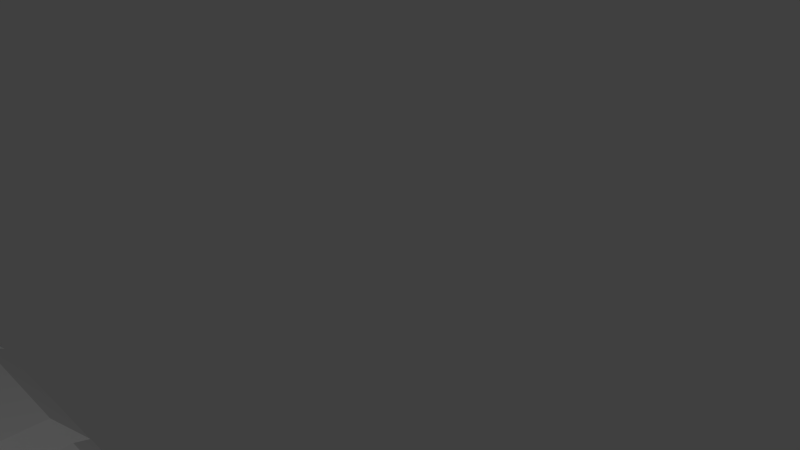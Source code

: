 # Source: Cubes7.blend  (saved by Blender 2.76.0; exported with 4.5.12 LTS)
import bpy
from mathutils import Matrix  # noqa: F401  (used for matrix-valued properties, if any)

bpy.ops.wm.read_factory_settings(use_empty=True)
scene = bpy.context.scene
scene.name = 'Scene'

# ---- collections
col_collection_1 = bpy.data.collections.new('Collection 1'); scene.collection.children.link(col_collection_1)

# ---- world
world_world = bpy.data.worlds.new('World'); scene.world = world_world
world_world.color = (0.05088, 0.05088, 0.05088)
world_world.use_sun_shadow = False
world_world.sun_shadow_jitter_overblur = 0.0
world_world.cycles.sampling_method = 'MANUAL'
world_world.cycles.sample_map_resolution = 256

# ---- cameras
cam_camera = bpy.data.cameras.new('Camera')
cam_camera.clip_end = 100.0
cam_camera.lens = 35.0
cam_camera.sensor_width = 32.0
cam_camera.sensor_height = 18.0
cam_camera.ortho_scale = 7.314
cam_camera.dof.focus_distance = 0.0

# ---- lights
light_lamp = bpy.data.lights.new('Lamp', 'POINT')
light_lamp.transmission_factor = 0.0
light_lamp.cutoff_distance = 30.0
light_lamp.energy = 100.0
light_lamp.shadow_buffer_clip_start = 1.001
light_lamp.shadow_soft_size = 0.1
light_lamp.shadow_maximum_resolution = 0.006
light_lamp.use_absolute_resolution = True
light_lamp.cycles.use_multiple_importance_sampling = False

# ---- meshes
me_plane_009 = bpy.data.meshes.new('Plane.009')
me_plane_009.from_pydata([(-0.09185, -0.8985, -1.192e-07), (-0.4077, 0.7244, -1.192e-07), (-0.4077, -0.6867, -1.192e-07), (-0.09375, -0.8985, -3.576e-07), (-0.09185, 0.9364, -1.192e-07), (-1.454, -0.6867, -1.088), (-0.7522, 0.7244, -0.3582), (-0.7622, 0.6564, -0.3686), (-0.7976, 0.5155, -0.4055), (-0.8464, 0.3821, -0.4562), (-0.9076, 0.2585, -0.5199), (-0.9803, 0.1466, -0.5955), (-1.063, 0.04855, -0.6817), (-1.155, -0.03408, -0.777), (-1.254, -0.09987, -0.8798), (-1.358, -0.1477, -0.9884), (-1.454, -0.1733, -1.088), (-1.453, -0.8985, -1.413), (-0.2498, -0.8985, -2.664), (1.11, -0.8985, -1.25), (-1.454, -0.8972, -1.412), (1.11, 0.9364, -1.25), (-0.09365, 0.9364, -5.96e-08), (-1.454, -0.1811, -1.113), (-1.454, -0.1876, -1.143), (-1.454, -0.1644, -1.32), (-1.454, -0.1508, -1.343), (-1.454, -0.1027, -1.412), (-0.638, 0.9364, -0.5661), (-0.6409, 0.8753, -0.4751), (-0.684, 0.8024, -0.4076), (-0.7127, 0.7606, -0.3729), (-1.454, 0.935, -1.412), (-1.453, 0.9364, -1.413), (-0.2498, 0.9364, -2.664), (-1.436, -0.07848, -1.431), (-1.413, 0.0362, -1.455), (-1.436, 0.1509, -1.431), (-1.454, 0.1751, -1.412), (-0.8419, 0.9364, -0.7782), (-0.808, 0.9364, -0.7782), (-0.7002, 0.9364, -0.7135), (-0.638, 0.9364, -0.6014), (-1.454, 0.2737, -1.088), (-1.454, 0.7244, -1.088), (-1.454, 0.2172, -1.343), (-1.454, 0.2328, -1.32), (-1.454, 0.2583, -1.202), (-1.454, 0.2763, -1.143), (-1.088, 0.7244, -0.7077), (-1.06, 0.7606, -0.7339), (-1.046, 0.7718, -0.7372), (-0.953, 0.8575, -0.7721), (-0.9354, 0.8753, -0.7812), (-1.442, 0.2767, -1.076), (-1.378, 0.306, -1.009), (-1.318, 0.3464, -0.9463), (-1.261, 0.3971, -0.8878), (-1.211, 0.4573, -0.8349), (-1.166, 0.5259, -0.7885), (-1.128, 0.6018, -0.7494), (-1.098, 0.6836, -0.7183), (-1.402, 0.1479, -1.396), (-1.325, 0.1548, -1.315), (-1.395, 0.238, -1.259), (-1.379, 0.03324, -1.42), (-1.248, 0.1753, -1.236), (-1.327, 0.2564, -1.188), (-1.291, 0.04109, -1.328), (-1.402, -0.08144, -1.396), (-1.417, 0.286, -1.106), (-1.175, 0.209, -1.159), (-1.261, 0.2866, -1.119), (-1.203, 0.0645, -1.237), (-1.302, -0.07261, -1.292), (-1.354, 0.315, -1.04), (-1.105, 0.2555, -1.087), (-1.198, 0.3282, -1.054), (-1.119, 0.1031, -1.149), (-1.204, -0.04627, -1.19), (-1.356, -0.1558, -1.219), (-1.294, 0.3548, -0.9779), (-1.04, 0.3138, -1.02), (-1.14, 0.3804, -0.9942), (-1.039, 0.1562, -1.066), (-1.109, -0.002873, -1.092), (-1.25, -0.1274, -1.109), (-1.438, -0.1863, -1.128), (-1.239, 0.4048, -0.9202), (-0.9815, 0.383, -0.9587), (-1.088, 0.4424, -0.9397), (-0.9655, 0.2228, -0.9894), (-1.02, 0.05684, -0.9984), (-1.148, -0.08043, -1.002), (-1.329, -0.157, -1.014), (-1.189, 0.4641, -0.8681), (-0.9302, 0.462, -0.9053), (-1.042, 0.5131, -0.8919), (-0.8986, 0.302, -0.9198), (-0.9365, 0.1318, -0.9119), (-1.051, -0.01586, -0.9014), (-1.224, -0.1088, -0.9048), (-1.145, 0.5318, -0.8223), (-0.887, 0.5493, -0.8603), (-1.003, 0.5913, -0.8517), (-0.84, 0.3922, -0.8589), (-0.8613, 0.2209, -0.8337), (-0.9609, 0.06524, -0.8078), (-1.124, -0.04248, -0.8011), (-1.108, 0.6066, -0.7838), (-0.8525, 0.6435, -0.8245), (-0.9722, 0.6756, -0.8196), (-0.7906, 0.492, -0.8075), (-0.7953, 0.3224, -0.765), (-0.8795, 0.1615, -0.7232), (-1.032, 0.04086, -0.705), (-1.078, 0.6874, -0.7531), (-0.8275, 0.7429, -0.7985), (-0.9498, 0.7646, -0.7963), (-0.7513, 0.5996, -0.7666), (-0.7398, 0.4346, -0.7072), (-0.8082, 0.2713, -0.649), (-0.9484, 0.1398, -0.6181), (-0.8124, 0.8459, -0.7827), (-0.9363, 0.8568, -0.7822), (-0.7227, 0.7132, -0.7368), (-0.6955, 0.5557, -0.6612), (-0.7481, 0.3926, -0.5865), (-0.8751, 0.2526, -0.5418), (-0.7053, 0.8309, -0.7188), (-0.6633, 0.6835, -0.6278), (-0.7002, 0.5236, -0.5367), (-0.8134, 0.3773, -0.4776), (-0.6438, 0.816, -0.6075), (-0.6655, 0.6618, -0.5006), (-0.7642, 0.5118, -0.4265), (-0.6444, 0.805, -0.4786), (-0.7285, 0.6539, -0.3893)], [], [(1, 2, 3, 0, 4, 22), (5, 2, 1, 6, 7, 8, 9, 10, 11, 12, 13, 14, 15, 16), (17, 18, 19, 0, 3), (20, 17, 3, 2, 5), (0, 19, 21, 4), (5, 16, 23, 24, 25, 26, 27, 20), (6, 1, 22, 28, 29, 30, 31), (32, 33, 34, 18, 17, 20, 27, 35, 36, 37, 38), (21, 19, 18, 34), (22, 4, 21, 34, 33, 39, 40, 41, 42, 28), (43, 44, 32, 38, 45, 46, 47, 48), (44, 49, 50, 51, 52, 53, 39, 33, 32), (49, 44, 43, 54, 55, 56, 57, 58, 59, 60, 61), (45, 38, 37, 62), (46, 45, 62, 63, 64), (37, 36, 65, 62), (47, 46, 64), (64, 63, 66, 67), (62, 65, 68, 63), (36, 35, 69, 65), (48, 47, 64, 67, 70), (67, 66, 71, 72), (63, 68, 73, 66), (65, 69, 74, 68), (35, 27, 26, 69), (54, 43, 48, 70), (70, 67, 72, 75), (72, 71, 76, 77), (66, 73, 78, 71), (68, 74, 79, 73), (26, 25, 80, 74, 69), (55, 54, 70, 75), (75, 72, 77, 81), (77, 76, 82, 83), (71, 78, 84, 76), (73, 79, 85, 78), (74, 80, 86, 79), (25, 24, 87, 80), (56, 55, 75, 81), (81, 77, 83, 88), (83, 82, 89, 90), (76, 84, 91, 82), (78, 85, 92, 84), (79, 86, 93, 85), (80, 87, 94, 86), (24, 23, 87), (57, 56, 81, 88), (88, 83, 90, 95), (90, 89, 96, 97), (82, 91, 98, 89), (84, 92, 99, 91), (85, 93, 100, 92), (86, 94, 101, 93), (87, 23, 16, 15, 94), (58, 57, 88, 95), (95, 90, 97, 102), (97, 96, 103, 104), (89, 98, 105, 96), (91, 99, 106, 98), (92, 100, 107, 99), (93, 101, 108, 100), (15, 14, 101, 94), (59, 58, 95, 102), (102, 97, 104, 109), (104, 103, 110, 111), (96, 105, 112, 103), (98, 106, 113, 105), (99, 107, 114, 106), (100, 108, 115, 107), (14, 13, 108, 101), (60, 59, 102, 109), (109, 104, 111, 116), (111, 110, 117, 118), (103, 112, 119, 110), (105, 113, 120, 112), (106, 114, 121, 113), (107, 115, 122, 114), (13, 12, 115, 108), (61, 60, 109, 116), (51, 50, 116, 111, 118), (118, 117, 123, 124), (110, 119, 125, 117), (112, 120, 126, 119), (113, 121, 127, 120), (114, 122, 128, 121), (12, 11, 122, 115), (50, 49, 61, 116), (52, 51, 118, 124), (124, 123, 40, 39, 53), (117, 125, 129, 123), (119, 126, 130, 125), (120, 127, 131, 126), (121, 128, 132, 127), (11, 10, 128, 122), (53, 52, 124), (41, 40, 123, 129), (125, 130, 133, 129), (126, 131, 134, 130), (127, 132, 135, 131), (10, 9, 132, 128), (42, 41, 129, 133), (130, 134, 136, 133), (131, 135, 137, 134), (9, 8, 135, 132), (133, 136, 29, 28, 42), (31, 30, 136, 134, 137), (8, 7, 137, 135), (30, 29, 136), (137, 7, 6, 31)])
me_plane_009.polygons.foreach_set('use_smooth', [0, 0, 0, 0, 0, 0, 0, 0, 0, 0, 0, 0, 0, 1, 1, 1, 1, 1, 1, 1, 1, 1, 1, 1, 1, 1, 1, 1, 1, 1, 1, 1, 1, 1, 1, 1, 1, 1, 1, 1, 1, 1, 1, 1, 1, 1, 1, 1, 1, 1, 1, 1, 1, 1, 1, 1, 1, 1, 1, 1, 1, 1, 1, 1, 1, 1, 1, 1, 1, 1, 1, 1, 1, 1, 1, 1, 1, 1, 1, 1, 1, 1, 1, 1, 1, 1, 1, 1, 1, 1, 1, 1, 1, 1, 1, 1, 1, 1, 1, 1, 1, 1, 1, 1, 1, 1, 1, 1, 1])
me_plane_009.use_remesh_preserve_volume = False
me_plane_009.use_remesh_preserve_attributes = False
me_plane_009.use_mirror_vertex_groups = False
me_plane_009.update()
me_plane_008 = bpy.data.meshes.new('Plane.008')
me_plane_008.from_pydata([(-0.09185, -0.8985, 0.0), (-0.4077, 0.7244, 0.0), (-0.4077, -0.6867, 0.0), (-0.09375, -0.8985, -2.384e-07), (-0.09185, 0.9364, 0.0), (-0.7498, -0.6867, -0.3557), (-0.7498, 0.7244, -0.3557), (-1.453, -0.8985, -1.413), (-0.2498, -0.8985, -2.664), (1.11, -0.8985, -1.25), (-0.7256, -0.8985, -0.6572), (-0.7267, -0.8985, -0.6585), (-0.7279, -0.8985, -0.6595), (-0.7267, -0.715, -0.3754), (-0.7027, -0.7508, -0.4057), (-0.685, -0.7853, -0.4403), (-0.674, -0.817, -0.4779), (-0.6703, -0.8449, -0.5169), (-0.674, -0.8677, -0.556), (-0.685, -0.8847, -0.5935), (-0.7027, -0.8951, -0.6281), (1.11, 0.9364, -1.25), (-0.09365, 0.9364, 0.0), (-0.7261, 0.9364, -0.6577), (-0.7027, 0.9329, -0.6281), (-0.685, 0.9225, -0.5935), (-0.674, 0.9055, -0.556), (-0.6703, 0.8827, -0.5169), (-0.674, 0.8548, -0.4779), (-0.685, 0.8231, -0.4403), (-0.7027, 0.7886, -0.4057), (-0.7267, 0.7528, -0.3754), (-1.454, -0.8972, -1.412), (-0.7558, -0.8951, -0.6834), (-0.7891, -0.8847, -0.7019), (-0.8252, -0.8677, -0.7133), (-0.8628, -0.8449, -0.7171), (-0.9003, -0.817, -0.7133), (-0.9364, -0.7853, -0.7019), (-0.9697, -0.7508, -0.6834), (-0.9989, -0.715, -0.6585), (-1.018, -0.6867, -0.6345), (-1.454, -0.6867, -1.088), (-1.454, 0.935, -1.412), (-1.453, 0.9364, -1.413), (-0.2498, 0.9364, -2.664), (-0.7274, 0.9364, -0.6591), (-0.7267, 0.9364, -0.6585), (-1.454, 0.7244, -1.088), (-1.018, 0.7244, -0.6345), (-0.9989, 0.7528, -0.6585), (-0.9697, 0.7886, -0.6834), (-0.9364, 0.8231, -0.7019), (-0.9003, 0.8548, -0.7133), (-0.8628, 0.8827, -0.7171), (-0.8252, 0.9055, -0.7133), (-0.7891, 0.9225, -0.7019), (-0.7558, 0.9329, -0.6834)], [], [(5, 2, 1, 6), (7, 8, 9, 0, 3, 10, 11, 12), (10, 3, 2, 5, 13, 14, 15, 16, 17, 18, 19, 20), (0, 9, 21, 4), (1, 2, 3, 0, 4, 22), (6, 1, 22, 23, 24, 25, 26, 27, 28, 29, 30, 31), (32, 7, 12, 33, 34, 35, 36, 37, 38, 39, 40, 41, 42), (43, 44, 45, 8, 7, 32), (21, 9, 8, 45), (22, 4, 21, 45, 44, 46, 47, 23), (42, 48, 43, 32), (42, 41, 49, 48), (48, 49, 50, 51, 52, 53, 54, 55, 56, 57, 46, 44, 43), (13, 5, 6, 31), (31, 30, 14, 13), (30, 29, 15, 14), (29, 28, 16, 15), (28, 27, 17, 16), (27, 26, 18, 17), (26, 25, 19, 18), (25, 24, 20, 19), (24, 23, 47, 11, 10, 20), (47, 46, 57, 33, 12, 11), (57, 56, 34, 33), (56, 55, 35, 34), (55, 54, 36, 35), (54, 53, 37, 36), (53, 52, 38, 37), (52, 51, 39, 38), (51, 50, 40, 39), (50, 49, 41, 40)])
me_plane_008.polygons.foreach_set('use_smooth', [0, 0, 0, 0, 0, 0, 0, 0, 0, 0, 0, 0, 0, 1, 1, 1, 1, 1, 1, 1, 1, 1, 1, 1, 1, 1, 1, 1, 1, 1, 1])
me_plane_008.use_remesh_preserve_volume = False
me_plane_008.use_remesh_preserve_attributes = False
me_plane_008.use_mirror_vertex_groups = False
me_plane_008.update()
me_plane_007 = bpy.data.meshes.new('Plane.007')
me_plane_007.from_pydata([(-0.09185, -0.8985, 0.0), (-0.4077, 0.7244, 0.0), (-0.4077, -0.6867, 0.0), (-0.09375, -0.8985, -2.384e-07), (-0.09185, 0.9364, 0.0), (-0.7498, -0.6867, -0.3557), (-0.7498, 0.7244, -0.3557), (-1.453, -0.8985, -1.413), (-0.2498, -0.8985, -2.664), (1.11, -0.8985, -1.25), (-0.7256, -0.8985, -0.6572), (-0.7267, -0.8985, -0.6585), (-0.7279, -0.8985, -0.6595), (-0.7267, -0.715, -0.3754), (-0.7027, -0.7508, -0.4057), (-0.685, -0.7853, -0.4403), (-0.674, -0.817, -0.4779), (-0.6703, -0.8449, -0.5169), (-0.674, -0.8677, -0.556), (-0.685, -0.8847, -0.5935), (-0.7027, -0.8951, -0.6281), (1.11, 0.9364, -1.25), (-0.09365, 0.9364, 0.0), (-0.7053, 0.7848, -0.4025), (-0.7267, 0.7528, -0.3754), (-1.454, -0.8972, -1.412), (-0.7558, -0.8951, -0.6834), (-0.7891, -0.8847, -0.7019), (-0.8252, -0.8677, -0.7133), (-0.8628, -0.8449, -0.7171), (-0.9003, -0.817, -0.7133), (-0.9364, -0.7853, -0.7019), (-0.9697, -0.7508, -0.6834), (-0.9989, -0.715, -0.6585), (-1.018, -0.6867, -0.6345), (-1.454, -0.6867, -1.088), (-1.454, 0.935, -1.412), (-1.453, 0.9364, -1.413), (-0.2498, 0.9364, -2.664), (-0.7274, 0.9364, -0.6591), (-0.7267, 0.9364, -0.6585), (-0.7261, 0.9364, -0.6577), (-0.7027, 0.9329, -0.6281), (-0.685, 0.9225, -0.5935), (-0.674, 0.9055, -0.556), (-0.6703, 0.8827, -0.5169), (-0.674, 0.8548, -0.4779), (-0.685, 0.8231, -0.4403), (-0.7027, 0.7886, -0.4057), (-1.454, 0.7244, -1.088), (-1.018, 0.7244, -0.6345), (-0.9285, 0.8301, -0.7044), (-0.9003, 0.8548, -0.7133), (-0.8628, 0.8827, -0.7171), (-0.8252, 0.9055, -0.7133), (-0.7891, 0.9225, -0.7019), (-0.7558, 0.9329, -0.6834), (-0.9989, 0.7528, -0.6585), (-0.9697, 0.7886, -0.6834), (-0.9364, 0.8231, -0.7019)], [], [(3, 0, 4, 22, 1, 2), (5, 2, 1, 6), (7, 8, 9, 0, 3, 10, 11, 12), (10, 3, 2, 5, 13, 14, 15, 16, 17, 18, 19, 20), (0, 9, 21, 4), (6, 1, 23, 24), (25, 7, 12, 26, 27, 28, 29, 30, 31, 32, 33, 34, 35), (36, 37, 38, 8, 7, 25), (21, 9, 8, 38), (22, 4, 21, 38, 37, 39, 40, 41), (1, 22, 41, 42, 43, 44, 45, 46, 47, 48, 23), (35, 49, 36, 25), (35, 34, 50, 49), (36, 49, 50, 57, 58, 59, 51, 37), (39, 37, 51, 52, 53, 54, 55, 56), (13, 5, 6, 24), (24, 23, 48, 14, 13), (48, 47, 15, 14), (47, 46, 16, 15), (46, 45, 17, 16), (45, 44, 18, 17), (44, 43, 19, 18), (43, 42, 20, 19), (42, 41, 40, 11, 10, 20), (40, 39, 56, 26, 12, 11), (56, 55, 27, 26), (55, 54, 28, 27), (54, 53, 29, 28), (53, 52, 30, 29), (52, 51, 59, 31, 30), (59, 58, 32, 31), (58, 57, 33, 32), (57, 50, 34, 33)])
me_plane_007.polygons.foreach_set('use_smooth', [0, 0, 0, 0, 0, 0, 0, 0, 0, 0, 0, 0, 0, 0, 0, 1, 1, 1, 1, 1, 1, 1, 1, 1, 1, 1, 1, 1, 1, 1, 1, 1, 1])
me_plane_007.use_remesh_preserve_volume = False
me_plane_007.use_remesh_preserve_attributes = False
me_plane_007.use_mirror_vertex_groups = False
me_plane_007.update()
me_plane_006 = bpy.data.meshes.new('Plane.006')
me_plane_006.from_pydata([(-0.09185, -0.8985, -1.192e-07), (-0.23, -0.1888, -1.788e-07), (-0.2932, -0.2089, -5.96e-08), (-0.3541, -0.2345, -1.788e-07), (-0.4077, -0.2366, -1.192e-07), (-0.4077, -0.6867, -1.192e-07), (-0.09375, -0.8985, -3.576e-07), (-0.09185, -0.1061, -1.788e-07), (-0.1664, -0.1597, -1.788e-07), (-0.1842, -0.1742, -1.788e-07), (-0.7116, -0.6867, -0.316), (-0.4143, -0.2395, -0.006784), (-0.4749, -0.2799, -0.06988), (-0.5312, -0.3306, -0.1284), (-0.582, -0.3908, -0.1813), (-0.6266, -0.4594, -0.2276), (-0.6642, -0.5353, -0.2667), (-0.6941, -0.6172, -0.2978), (-1.453, -0.8985, -1.413), (-0.2498, -0.8985, -2.664), (1.11, -0.8985, -1.25), (-0.6366, -0.8985, -0.5645), (-0.6366, -0.8985, -0.5999), (-0.6988, -0.8985, -0.712), (-0.8066, -0.8985, -0.7767), (-0.8406, -0.8985, -0.7767), (-0.6989, -0.7049, -0.3308), (-0.6846, -0.7228, -0.3437), (-0.6575, -0.792, -0.4221), (-0.635, -0.8375, -0.4689), (-0.6373, -0.8842, -0.5432), (1.11, 0.9364, -1.25), (-0.09185, 0.9364, -1.192e-07), (-0.09185, 0.1666, -1.192e-07), (-0.07579, 0.145, -0.01671), (-0.05302, 0.03028, -0.04039), (-0.07579, -0.08439, -0.01671), (-1.454, -0.8972, -1.412), (-0.8625, -0.8842, -0.7774), (-0.9294, -0.8375, -0.7751), (-1.021, -0.7349, -0.712), (-1.03, -0.7228, -0.7034), (-1.045, -0.6867, -0.6624), (-1.454, -0.6867, -1.088), (-1.454, 0.935, -1.412), (-1.453, 0.9364, -1.413), (-0.2498, 0.9364, -2.664), (-0.09365, 0.9364, -1.192e-07), (-0.4077, 0.7244, -1.192e-07), (-0.3127, 0.2363, -1.788e-07), (-0.243, 0.2329, -1.192e-07), (-0.1842, 0.2248, -5.96e-08), (-1.454, 0.7244, -1.088), (-1.03, -0.5899, -0.6475), (-0.9949, -0.449, -0.6107), (-0.9462, -0.3156, -0.56), (-0.8849, -0.192, -0.4963), (-0.8123, -0.08014, -0.4207), (-0.7294, 0.01793, -0.3345), (-0.6377, 0.1006, -0.2392), (-0.5389, 0.1664, -0.1364), (-0.4345, 0.2142, -0.02781), (-0.4077, 0.2213, -1.192e-07), (-0.3541, 0.2384, -1.788e-07), (-0.12, -0.08831, -0.0627), (-0.1963, -0.1088, -0.1421), (-0.2425, -0.1899, -0.06063), (-0.1083, 0.02539, -0.09792), (-0.27, -0.1425, -0.2187), (-0.3084, -0.2201, -0.1293), (-0.1956, 0.00198, -0.1886), (-0.1422, 0.1391, -0.08578), (-0.3847, -0.2485, -0.0318), (-0.3398, -0.189, -0.2913), (-0.3709, -0.2617, -0.1942), (-0.2798, -0.03659, -0.2762), (-0.2403, 0.1128, -0.1878), (-0.2125, 0.2223, -0.02952), (-0.4445, -0.2883, -0.09402), (-0.4045, -0.2473, -0.3586), (-0.4289, -0.3139, -0.2545), (-0.3595, -0.08967, -0.3592), (-0.3351, 0.06936, -0.2864), (-0.3187, 0.1938, -0.1399), (-0.5, -0.3383, -0.1517), (-0.463, -0.3166, -0.4194), (-0.4813, -0.3759, -0.309), (-0.4335, -0.1563, -0.4361), (-0.4248, 0.009643, -0.3797), (-0.4211, 0.1469, -0.2464), (-0.4095, 0.2235, -0.05762), (-0.5501, -0.3976, -0.2039), (-0.5143, -0.3955, -0.4728), (-0.5272, -0.4466, -0.3568), (-0.5004, -0.2355, -0.5056), (-0.508, -0.06536, -0.4662), (-0.5181, 0.08235, -0.3473), (-0.5148, 0.1753, -0.1671), (-0.5941, -0.4653, -0.2496), (-0.5576, -0.4828, -0.5178), (-0.5659, -0.5248, -0.397), (-0.559, -0.3257, -0.5666), (-0.5832, -0.1544, -0.5444), (-0.6081, 0.00124, -0.4409), (-0.6145, 0.109, -0.2708), (-0.6312, -0.5402, -0.2881), (-0.592, -0.577, -0.5536), (-0.5967, -0.6091, -0.4291), (-0.6084, -0.4255, -0.618), (-0.6492, -0.2559, -0.6131), (-0.6894, -0.09502, -0.5255), (-0.7069, 0.02562, -0.3669), (-0.6607, -0.6209, -0.3188), (-0.617, -0.6764, -0.5796), (-0.6191, -0.6982, -0.4524), (-0.6477, -0.5331, -0.6589), (-0.7048, -0.3681, -0.6709), (-0.7608, -0.2048, -0.5997), (-0.7905, -0.07329, -0.4539), (-0.6821, -0.7061, -0.3411), (-0.6322, -0.7794, -0.5954), (-0.6327, -0.7904, -0.4665), (-0.6763, -0.6467, -0.6886), (-0.749, -0.4892, -0.7169), (-0.8209, -0.3262, -0.6622), (-0.8638, -0.1861, -0.5301), (-0.6373, -0.8842, -0.6007), (-0.6937, -0.7644, -0.7067), (-0.7812, -0.6171, -0.7503), (-0.8687, -0.4571, -0.712), (-0.9256, -0.3108, -0.5943), (-0.6995, -0.8842, -0.7127), (-0.8007, -0.7495, -0.7706), (-0.9035, -0.5953, -0.7481), (-0.9748, -0.4453, -0.6455), (-0.8073, -0.8842, -0.7774), (-0.9246, -0.7385, -0.7701), (-1.01, -0.5874, -0.6826)], [], [(4, 5, 6, 0, 1, 2, 3), (1, 0, 7, 8, 9), (10, 5, 4, 11, 12, 13, 14, 15, 16, 17), (18, 19, 20, 0, 6, 21, 22, 23, 24, 25), (21, 6, 5, 10, 26, 27, 28, 29, 30), (0, 20, 31, 32, 33, 34, 35, 36, 7), (37, 18, 25, 38, 39, 40, 41, 42, 43), (44, 45, 46, 19, 18, 37), (31, 20, 19, 46), (47, 32, 31, 46, 45), (33, 32, 47, 48, 49, 50, 51), (43, 52, 44, 37), (43, 42, 53, 54, 55, 56, 57, 58, 59, 60, 61, 62, 48, 52), (47, 45, 44, 52, 48), (49, 48, 62, 63), (8, 7, 36, 64), (9, 8, 64, 65, 66), (36, 35, 67, 64), (2, 1, 9, 66), (66, 65, 68, 69), (64, 67, 70, 65), (35, 34, 71, 67), (3, 2, 66, 69, 72), (69, 68, 73, 74), (65, 70, 75, 68), (67, 71, 76, 70), (34, 33, 51, 77, 71), (11, 4, 3, 72), (72, 69, 74, 78), (74, 73, 79, 80), (68, 75, 81, 73), (70, 76, 82, 75), (71, 77, 83, 76), (51, 50, 77), (12, 11, 72, 78), (78, 74, 80, 84), (80, 79, 85, 86), (73, 81, 87, 79), (75, 82, 88, 81), (76, 83, 89, 82), (77, 50, 49, 63, 90, 83), (13, 12, 78, 84), (84, 80, 86, 91), (86, 85, 92, 93), (79, 87, 94, 85), (81, 88, 95, 87), (82, 89, 96, 88), (83, 90, 97, 89), (63, 62, 61, 90), (14, 13, 84, 91), (91, 86, 93, 98), (93, 92, 99, 100), (85, 94, 101, 92), (87, 95, 102, 94), (88, 96, 103, 95), (89, 97, 104, 96), (61, 60, 97, 90), (15, 14, 91, 98), (98, 93, 100, 105), (100, 99, 106, 107), (92, 101, 108, 99), (94, 102, 109, 101), (95, 103, 110, 102), (96, 104, 111, 103), (60, 59, 104, 97), (16, 15, 98, 105), (105, 100, 107, 112), (107, 106, 113, 114), (99, 108, 115, 106), (101, 109, 116, 108), (102, 110, 117, 109), (103, 111, 118, 110), (59, 58, 111, 104), (17, 16, 105, 112), (112, 107, 114, 119), (114, 113, 120, 121), (106, 115, 122, 113), (108, 116, 123, 115), (109, 117, 124, 116), (110, 118, 125, 117), (58, 57, 118, 111), (26, 10, 17, 112, 119), (28, 27, 119, 114, 121), (30, 29, 121, 120, 126), (113, 122, 127, 120), (115, 123, 128, 122), (116, 124, 129, 123), (117, 125, 130, 124), (57, 56, 125, 118), (27, 26, 119), (29, 28, 121), (22, 21, 30, 126), (120, 127, 131, 126), (122, 128, 132, 127), (123, 129, 133, 128), (124, 130, 134, 129), (56, 55, 130, 125), (23, 22, 126, 131), (127, 132, 135, 131), (128, 133, 136, 132), (129, 134, 137, 133), (55, 54, 134, 130), (24, 23, 131, 135), (39, 38, 135, 132, 136), (41, 40, 136, 133, 137), (54, 53, 137, 134), (135, 38, 25, 24), (40, 39, 136), (137, 53, 42, 41)])
me_plane_006.polygons.foreach_set('use_smooth', [0, 0, 0, 0, 0, 0, 0, 0, 0, 0, 0, 0, 0, 0, 0, 1, 1, 1, 1, 1, 1, 1, 1, 1, 1, 1, 1, 1, 1, 1, 1, 1, 1, 1, 1, 1, 1, 1, 1, 1, 1, 1, 1, 1, 1, 1, 1, 1, 1, 1, 1, 1, 1, 1, 1, 1, 1, 1, 1, 1, 1, 1, 1, 1, 1, 1, 1, 1, 1, 1, 1, 1, 1, 1, 1, 1, 1, 1, 1, 1, 1, 1, 1, 1, 1, 1, 1, 1, 1, 1, 1, 1, 1, 1, 1, 1, 1, 1, 1, 1, 1, 1, 1, 1, 1, 1, 1, 1, 1])
me_plane_006.use_remesh_preserve_volume = False
me_plane_006.use_remesh_preserve_attributes = False
me_plane_006.use_mirror_vertex_groups = False
me_plane_006.update()
me_plane_005 = bpy.data.meshes.new('Plane.005')
me_plane_005.from_pydata([(-0.09185, -0.8985, -5.96e-08), (-0.2341, -0.1679, -1.788e-07), (-0.3073, -0.1779, -1.192e-07), (-0.3541, -0.1802, -1.192e-07), (-0.4077, -0.1632, -5.96e-08), (-0.4077, -0.6867, -5.96e-08), (-0.09375, -0.8985, -4.172e-07), (-0.09185, -0.1029, -1.192e-07), (-0.1842, -0.1611, -1.788e-07), (-1.454, -0.6867, -1.088), (-0.4655, -0.1477, -0.06009), (-0.5699, -0.09987, -0.1686), (-0.6688, -0.03408, -0.2715), (-0.7604, 0.04855, -0.3668), (-0.8433, 0.1466, -0.453), (-0.916, 0.2585, -0.5286), (-0.9772, 0.3821, -0.5923), (-1.026, 0.5155, -0.643), (-1.061, 0.6564, -0.6798), (-1.071, 0.7244, -0.6902), (-1.454, 0.7244, -1.088), (-1.453, -0.8985, -1.413), (-0.2498, -0.8985, -2.664), (1.11, -0.8985, -1.25), (-1.454, -0.8972, -1.412), (1.11, 0.9364, -1.25), (-0.09185, 0.9364, -1.788e-07), (-0.09185, 0.1698, -1.788e-07), (-0.07579, 0.1481, -0.01671), (-0.05302, 0.03345, -0.04039), (-0.07579, -0.08123, -0.01671), (-1.454, 0.935, -1.412), (-1.057, 0.7606, -0.7313), (-1.024, 0.8024, -0.7611), (-0.9591, 0.8753, -0.8059), (-0.8715, 0.9364, -0.809), (-1.453, 0.9364, -1.413), (-0.2498, 0.9364, -2.664), (-0.09365, 0.9364, -5.96e-08), (-0.8376, 0.9364, -0.809), (-0.7298, 0.9364, -0.7443), (-0.6676, 0.9364, -0.6322), (-0.6676, 0.9364, -0.5969), (-0.4077, 0.7244, -5.96e-08), (-0.3204, 0.2757, -1.192e-07), (-0.2247, 0.2453, -1.192e-07), (-0.1842, 0.2362, -1.788e-07), (-0.7354, 0.7244, -0.3408), (-0.6647, 0.8753, -0.4997), (-0.6735, 0.8575, -0.4814), (-0.707, 0.7718, -0.3843), (-0.7102, 0.7606, -0.3703), (-0.4077, 0.2888, -5.96e-08), (-0.3541, 0.2868, -1.192e-07), (-0.3512, 0.2855, -1.192e-07), (-0.7252, 0.6836, -0.3301), (-0.6952, 0.6018, -0.299), (-0.6577, 0.5259, -0.2599), (-0.6131, 0.4573, -0.2135), (-0.5622, 0.3971, -0.1607), (-0.506, 0.3464, -0.1022), (-0.4453, 0.306, -0.03907), (-0.6638, 0.8568, -0.4988), (-0.6502, 0.7646, -0.4847), (-0.6632, 0.8459, -0.6277), (-0.6278, 0.6756, -0.4614), (-0.6917, 0.6874, -0.3511), (-0.6481, 0.7429, -0.6119), (-0.7247, 0.8309, -0.739), (-0.597, 0.5913, -0.4293), (-0.6622, 0.6066, -0.3204), (-0.623, 0.6435, -0.5858), (-0.7074, 0.7132, -0.7209), (-0.8318, 0.816, -0.8029), (-0.5582, 0.5131, -0.389), (-0.6252, 0.5318, -0.2819), (-0.5886, 0.5493, -0.5501), (-0.6788, 0.5996, -0.6912), (-0.8122, 0.6835, -0.7826), (-0.9557, 0.805, -0.8024), (-0.5123, 0.4424, -0.3413), (-0.5812, 0.4641, -0.2361), (-0.5454, 0.462, -0.5051), (-0.6395, 0.492, -0.6503), (-0.7801, 0.5557, -0.7492), (-0.9346, 0.6618, -0.7804), (-0.4599, 0.3804, -0.2868), (-0.531, 0.4048, -0.184), (-0.4941, 0.383, -0.4517), (-0.59, 0.3922, -0.5989), (-0.7358, 0.4346, -0.7031), (-0.8998, 0.5236, -0.7442), (-1.042, 0.6539, -0.7149), (-0.402, 0.3282, -0.2265), (-0.4756, 0.3548, -0.1263), (-0.4356, 0.3138, -0.3909), (-0.5314, 0.302, -0.5379), (-0.6802, 0.3224, -0.6453), (-0.8519, 0.3926, -0.6945), (-1.006, 0.5118, -0.6777), (-0.3395, 0.2866, -0.1615), (-0.4158, 0.315, -0.06408), (-0.3709, 0.2555, -0.3236), (-0.4645, 0.2228, -0.4684), (-0.6143, 0.2209, -0.5767), (-0.7918, 0.2713, -0.632), (-0.9566, 0.3773, -0.6266), (-0.2735, 0.2564, -0.09291), (-0.3011, 0.209, -0.251), (-0.3906, 0.1562, -0.3915), (-0.539, 0.1318, -0.4985), (-0.7205, 0.1615, -0.5578), (-0.8949, 0.2526, -0.5624), (-0.2052, 0.238, -0.02183), (-0.2274, 0.1753, -0.1744), (-0.3108, 0.1031, -0.3085), (-0.4559, 0.05684, -0.412), (-0.6391, 0.06524, -0.4732), (-0.8216, 0.1398, -0.4861), (-0.1511, 0.1548, -0.09499), (-0.2266, 0.0645, -0.2209), (-0.3661, -0.002873, -0.3186), (-0.5492, -0.01586, -0.3796), (-0.738, 0.04086, -0.3992), (-0.1394, 0.04109, -0.1302), (-0.2714, -0.04627, -0.2201), (-0.4521, -0.08043, -0.2787), (-0.6456, -0.04248, -0.3031), (-0.1732, -0.07261, -0.1181), (-0.3497, -0.1274, -0.1722), (-0.5458, -0.1088, -0.1994), (-0.2436, -0.1558, -0.0618), (-0.4406, -0.157, -0.0899)], [], [(4, 5, 6, 0, 1, 2, 3), (1, 0, 7, 8), (9, 5, 4, 10, 11, 12, 13, 14, 15, 16, 17, 18, 19, 20), (21, 22, 23, 0, 6), (24, 21, 6, 5, 9), (0, 23, 25, 26, 27, 28, 29, 30, 7), (9, 20, 31, 24), (20, 19, 32, 33, 34, 35, 36, 31), (31, 36, 37, 22, 21, 24), (25, 23, 22, 37), (38, 26, 25, 37, 36, 35, 39, 40, 41, 42), (27, 26, 38, 43, 44, 45, 46), (47, 43, 38, 42, 48, 49, 50, 51), (44, 43, 52, 53, 54), (52, 43, 47, 55, 56, 57, 58, 59, 60, 61), (49, 48, 62), (50, 49, 62, 63), (48, 42, 41, 64, 62), (51, 50, 63, 65, 66), (62, 64, 67, 63), (41, 40, 68, 64), (55, 47, 51, 66), (66, 65, 69, 70), (63, 67, 71, 65), (64, 68, 72, 67), (40, 39, 73, 68), (56, 55, 66, 70), (70, 69, 74, 75), (65, 71, 76, 69), (67, 72, 77, 71), (68, 73, 78, 72), (39, 35, 34, 79, 73), (57, 56, 70, 75), (75, 74, 80, 81), (69, 76, 82, 74), (71, 77, 83, 76), (72, 78, 84, 77), (73, 79, 85, 78), (34, 33, 79), (58, 57, 75, 81), (81, 80, 86, 87), (74, 82, 88, 80), (76, 83, 89, 82), (77, 84, 90, 83), (78, 85, 91, 84), (33, 32, 92, 85, 79), (59, 58, 81, 87), (87, 86, 93, 94), (80, 88, 95, 86), (82, 89, 96, 88), (83, 90, 97, 89), (84, 91, 98, 90), (85, 92, 99, 91), (32, 19, 18, 92), (60, 59, 87, 94), (94, 93, 100, 101), (86, 95, 102, 93), (88, 96, 103, 95), (89, 97, 104, 96), (90, 98, 105, 97), (91, 99, 106, 98), (18, 17, 99, 92), (61, 60, 94, 101), (54, 53, 101, 100, 107), (93, 102, 108, 100), (95, 103, 109, 102), (96, 104, 110, 103), (97, 105, 111, 104), (98, 106, 112, 105), (17, 16, 106, 99), (53, 52, 61, 101), (45, 44, 54, 107, 113), (100, 108, 114, 107), (102, 109, 115, 108), (103, 110, 116, 109), (104, 111, 117, 110), (105, 112, 118, 111), (16, 15, 112, 106), (46, 45, 113), (107, 114, 119, 113), (108, 115, 120, 114), (109, 116, 121, 115), (110, 117, 122, 116), (111, 118, 123, 117), (15, 14, 118, 112), (113, 119, 28, 27, 46), (114, 120, 124, 119), (115, 121, 125, 120), (116, 122, 126, 121), (117, 123, 127, 122), (14, 13, 123, 118), (29, 28, 119, 124), (120, 125, 128, 124), (121, 126, 129, 125), (122, 127, 130, 126), (13, 12, 127, 123), (30, 29, 124, 128), (125, 129, 131, 128), (126, 130, 132, 129), (12, 11, 130, 127), (128, 131, 8, 7, 30), (3, 2, 131, 129, 132), (11, 10, 132, 130), (131, 2, 1, 8), (132, 10, 4, 3)])
me_plane_005.polygons.foreach_set('use_smooth', [0, 0, 0, 0, 0, 0, 0, 0, 0, 0, 0, 0, 0, 0, 0, 1, 1, 1, 1, 1, 1, 1, 1, 1, 1, 1, 1, 1, 1, 1, 1, 1, 1, 1, 1, 1, 1, 1, 1, 1, 1, 1, 1, 1, 1, 1, 1, 1, 1, 1, 1, 1, 1, 1, 1, 1, 1, 1, 1, 1, 1, 1, 1, 1, 1, 1, 1, 1, 1, 1, 1, 1, 1, 1, 1, 1, 1, 1, 1, 1, 1, 1, 1, 1, 1, 1, 1, 1, 1, 1, 1, 1, 1, 1, 1, 1, 1, 1, 1, 1, 1, 1, 1, 1, 1])
me_plane_005.use_remesh_preserve_volume = False
me_plane_005.use_remesh_preserve_attributes = False
me_plane_005.use_mirror_vertex_groups = False
me_plane_005.update()
me_plane_004 = bpy.data.meshes.new('Plane.004')
me_plane_004.from_pydata([(-0.09185, -0.8985, -1.192e-07), (-0.4077, 0.7244, -1.192e-07), (-0.4077, -0.6867, -1.192e-07), (-0.09375, -0.8985, -3.576e-07), (-0.09185, 0.9364, -1.192e-07), (-0.7479, -0.6867, -0.3538), (-1.454, 0.7244, -1.088), (-1.454, 0.2398, -1.088), (-1.358, 0.2142, -0.9884), (-1.254, 0.1664, -0.8798), (-1.155, 0.1006, -0.777), (-1.063, 0.01793, -0.6817), (-0.9803, -0.08014, -0.5955), (-0.9076, -0.192, -0.5199), (-0.8464, -0.3156, -0.4562), (-0.7976, -0.449, -0.4055), (-0.7622, -0.5899, -0.3686), (-1.453, -0.8985, -1.413), (-0.2498, -0.8985, -2.664), (1.11, -0.8985, -1.25), (-0.638, -0.8985, -0.566), (-0.638, -0.8985, -0.6014), (-0.7002, -0.8985, -0.7135), (-0.808, -0.8985, -0.7782), (-0.842, -0.8985, -0.7782), (-0.7085, -0.7228, -0.3685), (-0.7002, -0.7349, -0.3785), (-0.6396, -0.8375, -0.4736), (-0.6373, -0.8842, -0.5432), (1.11, 0.9364, -1.25), (-0.09365, 0.9364, -5.96e-08), (-1.453, 0.9364, -1.413), (-1.454, 0.935, -1.412), (-1.454, 0.1692, -1.412), (-1.454, 0.2172, -1.343), (-1.454, 0.2309, -1.32), (-1.454, 0.2541, -1.143), (-1.454, 0.2476, -1.113), (-1.454, -0.8972, -1.412), (-0.8625, -0.8842, -0.7774), (-0.934, -0.8375, -0.7798), (-0.979, -0.792, -0.7564), (-1.054, -0.7228, -0.7282), (-1.067, -0.7049, -0.7134), (-1.081, -0.6867, -0.7001), (-1.454, -0.6867, -1.088), (-0.2498, 0.9364, -2.664), (-1.454, -0.1086, -1.412), (-1.436, -0.08439, -1.431), (-1.413, 0.03028, -1.455), (-1.436, 0.145, -1.431), (-1.454, -0.2072, -1.088), (-1.454, -0.2099, -1.143), (-1.454, -0.1919, -1.202), (-1.454, -0.1663, -1.32), (-1.454, -0.1508, -1.343), (-1.098, -0.6172, -0.7183), (-1.128, -0.5353, -0.7494), (-1.166, -0.4594, -0.7885), (-1.211, -0.3908, -0.8349), (-1.261, -0.3306, -0.8878), (-1.318, -0.2799, -0.9463), (-1.378, -0.2395, -1.009), (-1.442, -0.2102, -1.076), (-0.9363, -0.7904, -0.7822), (-0.9498, -0.6982, -0.7963), (-1.057, -0.7061, -0.7308), (-0.8073, -0.8842, -0.7774), (-0.8124, -0.7794, -0.7827), (-0.9722, -0.6091, -0.8196), (-1.078, -0.6209, -0.7531), (-0.8275, -0.6764, -0.7985), (-0.6995, -0.8842, -0.7127), (-0.7053, -0.7644, -0.7188), (-1.003, -0.5248, -0.8517), (-1.108, -0.5402, -0.7838), (-0.8525, -0.577, -0.8245), (-0.7227, -0.6467, -0.7368), (-0.6373, -0.8842, -0.6007), (-0.6438, -0.7495, -0.6075), (-1.042, -0.4466, -0.8919), (-1.145, -0.4653, -0.8223), (-0.887, -0.4828, -0.8603), (-0.7513, -0.5331, -0.7666), (-0.6633, -0.6171, -0.6278), (-0.6444, -0.7385, -0.4786), (-1.088, -0.3759, -0.9397), (-1.189, -0.3976, -0.8681), (-0.9302, -0.3955, -0.9053), (-0.7906, -0.4255, -0.8075), (-0.6955, -0.4892, -0.6612), (-0.6655, -0.5953, -0.5006), (-1.14, -0.3139, -0.9942), (-1.239, -0.3383, -0.9202), (-0.9815, -0.3166, -0.9587), (-0.84, -0.3257, -0.8589), (-0.7398, -0.3681, -0.7072), (-0.7002, -0.4571, -0.5367), (-0.7285, -0.5874, -0.3893), (-1.198, -0.2617, -1.054), (-1.294, -0.2883, -0.9779), (-1.04, -0.2473, -1.02), (-0.8986, -0.2355, -0.9198), (-0.7953, -0.2559, -0.765), (-0.7481, -0.3262, -0.5865), (-0.7642, -0.4453, -0.4265), (-1.261, -0.2201, -1.119), (-1.354, -0.2485, -1.04), (-1.105, -0.189, -1.087), (-0.9655, -0.1563, -0.9894), (-0.8613, -0.1544, -0.8337), (-0.8082, -0.2048, -0.649), (-0.8134, -0.3108, -0.4776), (-1.327, -0.1899, -1.188), (-1.417, -0.2196, -1.106), (-1.175, -0.1425, -1.159), (-1.039, -0.08967, -1.066), (-0.9365, -0.06536, -0.9119), (-0.8795, -0.09502, -0.7232), (-0.8751, -0.1861, -0.5418), (-1.395, -0.1715, -1.259), (-1.248, -0.1088, -1.236), (-1.119, -0.03659, -1.149), (-1.02, 0.009643, -0.9984), (-0.9609, 0.00124, -0.8078), (-0.9484, -0.07329, -0.6181), (-1.325, -0.08831, -1.315), (-1.203, 0.00198, -1.237), (-1.109, 0.06936, -1.092), (-1.051, 0.08235, -0.9014), (-1.032, 0.02562, -0.705), (-1.402, -0.08144, -1.396), (-1.291, 0.02539, -1.328), (-1.204, 0.1128, -1.19), (-1.148, 0.1469, -1.002), (-1.124, 0.109, -0.8011), (-1.379, 0.03324, -1.42), (-1.302, 0.1391, -1.292), (-1.25, 0.1938, -1.109), (-1.224, 0.1753, -0.9048), (-1.402, 0.1479, -1.396), (-1.356, 0.2223, -1.219), (-1.329, 0.2235, -1.014), (-1.438, 0.2528, -1.128)], [], [(3, 0, 4, 30, 1, 2), (5, 2, 1, 6, 7, 8, 9, 10, 11, 12, 13, 14, 15, 16), (17, 18, 19, 0, 3, 20, 21, 22, 23, 24), (20, 3, 2, 5, 25, 26, 27, 28), (0, 19, 29, 4), (30, 31, 32, 6, 1), (7, 6, 32, 33, 34, 35, 36, 37), (38, 17, 24, 39, 40, 41, 42, 43, 44, 45), (32, 31, 46, 18, 17, 38, 47, 48, 49, 50, 33), (29, 19, 18, 46), (30, 4, 29, 46, 31), (45, 51, 52, 53, 54, 55, 47, 38), (45, 44, 56, 57, 58, 59, 60, 61, 62, 63, 51), (41, 40, 64), (42, 41, 64, 65, 66), (40, 39, 67, 68, 64), (43, 42, 66), (66, 65, 69, 70), (64, 68, 71, 65), (67, 72, 73, 68), (39, 24, 23, 67), (56, 44, 43, 66, 70), (70, 69, 74, 75), (65, 71, 76, 69), (68, 73, 77, 71), (23, 22, 72, 67), (72, 78, 79, 73), (57, 56, 70, 75), (75, 74, 80, 81), (69, 76, 82, 74), (71, 77, 83, 76), (73, 79, 84, 77), (22, 21, 78, 72), (28, 27, 85, 79, 78), (58, 57, 75, 81), (81, 80, 86, 87), (74, 82, 88, 80), (76, 83, 89, 82), (77, 84, 90, 83), (79, 85, 91, 84), (21, 20, 28, 78), (27, 26, 85), (59, 58, 81, 87), (87, 86, 92, 93), (80, 88, 94, 86), (82, 89, 95, 88), (83, 90, 96, 89), (84, 91, 97, 90), (26, 25, 98, 91, 85), (60, 59, 87, 93), (93, 92, 99, 100), (86, 94, 101, 92), (88, 95, 102, 94), (89, 96, 103, 95), (90, 97, 104, 96), (91, 98, 105, 97), (25, 5, 16, 98), (61, 60, 93, 100), (100, 99, 106, 107), (92, 101, 108, 99), (94, 102, 109, 101), (95, 103, 110, 102), (96, 104, 111, 103), (97, 105, 112, 104), (16, 15, 105, 98), (62, 61, 100, 107), (107, 106, 113, 114), (99, 108, 115, 106), (101, 109, 116, 108), (102, 110, 117, 109), (103, 111, 118, 110), (104, 112, 119, 111), (15, 14, 112, 105), (63, 62, 107, 114), (53, 52, 114, 113, 120), (106, 115, 121, 113), (108, 116, 122, 115), (109, 117, 123, 116), (110, 118, 124, 117), (111, 119, 125, 118), (14, 13, 119, 112), (52, 51, 63, 114), (54, 53, 120), (113, 121, 126, 120), (115, 122, 127, 121), (116, 123, 128, 122), (117, 124, 129, 123), (118, 125, 130, 124), (13, 12, 125, 119), (55, 54, 120, 126, 131), (121, 127, 132, 126), (122, 128, 133, 127), (123, 129, 134, 128), (124, 130, 135, 129), (12, 11, 130, 125), (48, 47, 55, 131), (126, 132, 136, 131), (127, 133, 137, 132), (128, 134, 138, 133), (129, 135, 139, 134), (11, 10, 135, 130), (49, 48, 131, 136), (132, 137, 140, 136), (133, 138, 141, 137), (134, 139, 142, 138), (10, 9, 139, 135), (50, 49, 136, 140), (35, 34, 140, 137, 141), (138, 142, 143, 141), (9, 8, 142, 139), (140, 34, 33, 50), (36, 35, 141, 143), (142, 8, 7, 37, 143), (37, 36, 143)])
me_plane_004.polygons.foreach_set('use_smooth', [0, 0, 0, 0, 0, 0, 0, 0, 0, 0, 0, 0, 0, 1, 1, 1, 1, 1, 1, 1, 1, 1, 1, 1, 1, 1, 1, 1, 1, 1, 1, 1, 1, 1, 1, 1, 1, 1, 1, 1, 1, 1, 1, 1, 1, 1, 1, 1, 1, 1, 1, 1, 1, 1, 1, 1, 1, 1, 1, 1, 1, 1, 1, 1, 1, 1, 1, 1, 1, 1, 1, 1, 1, 1, 1, 1, 1, 1, 1, 1, 1, 1, 1, 1, 1, 1, 1, 1, 1, 1, 1, 1, 1, 1, 1, 1, 1, 1, 1, 1, 1, 1, 1, 1, 1, 1, 1, 1, 1, 1, 1, 1, 1, 1])
me_plane_004.use_remesh_preserve_volume = False
me_plane_004.use_remesh_preserve_attributes = False
me_plane_004.use_mirror_vertex_groups = False
me_plane_004.update()

# ---- objects
ob_cube_005 = bpy.data.objects.new('Cube.005', me_plane_009)
ob_cube_004 = bpy.data.objects.new('Cube.004', me_plane_008)
ob_cube_003 = bpy.data.objects.new('Cube.003', me_plane_007)
ob_cube_002 = bpy.data.objects.new('Cube.002', me_plane_006)
ob_cube_001 = bpy.data.objects.new('Cube.001', me_plane_005)
ob_cube = bpy.data.objects.new('Cube', me_plane_004)
ob_lamp = bpy.data.objects.new('Lamp', light_lamp)
ob_camera = bpy.data.objects.new('Camera', cam_camera)

# ---- transforms, parenting, visibility, modifiers, constraints
ob_cube_005.location = (1.0, 0.0, 0.0)
ob_cube_005.rotation_euler = (0.0, 0.7854, 0.0)
ob_cube_005.scale = (1.04, 1.09, 1.0)
ob_cube_005.lineart.crease_threshold = 0.0
ob_cube_004.location = (3.0, 0.0, 0.0)
ob_cube_004.rotation_euler = (0.0, 0.7854, 0.0)
ob_cube_004.scale = (1.04, 1.09, 1.0)
ob_cube_004.lineart.crease_threshold = 0.0
ob_cube_003.location = (1.956, 3.093, -0.001218)
ob_cube_003.rotation_euler = (0.0, 0.7854, 1.571)
ob_cube_003.scale = (1.04, 1.09, 1.0)
ob_cube_003.lineart.crease_threshold = 0.0
ob_cube_002.location = (-1.0, 2.0, 0.0)
ob_cube_002.rotation_euler = (0.0, 0.7854, 0.0)
ob_cube_002.scale = (1.04, 1.09, 1.0)
ob_cube_002.lineart.crease_threshold = 0.0
ob_cube_001.location = (-0.9543, 0.0, 0.0)
ob_cube_001.rotation_euler = (0.0, 0.7854, 0.0)
ob_cube_001.scale = (1.04, 1.09, 1.0)
ob_cube_001.lineart.crease_threshold = 0.0
ob_cube.location = (1.0, 2.0, 0.0)
ob_cube.rotation_euler = (0.0, 0.7854, 0.0)
ob_cube.scale = (1.04, 1.09, 1.0)
ob_cube.lineart.crease_threshold = 0.0
ob_lamp.location = (4.076, 0.8119, 5.904)
ob_lamp.rotation_euler = (0.6503, 0.05522, 1.866)
ob_lamp.lock_rotations_4d = False
ob_lamp.empty_display_type = 'ARROWS'
ob_lamp.color = (0.0, 0.0, 0.0, 0.0)
ob_lamp.lineart.crease_threshold = 0.0
ob_camera.location = (7.481, 0.8119, 5.344)
ob_camera.rotation_euler = (1.109, 0.01082, 0.8149)
ob_camera.lock_rotations_4d = False
ob_camera.empty_display_type = 'ARROWS'
ob_camera.color = (0.0, 0.0, 0.0, 0.0)
ob_camera.display_type = 'WIRE'
ob_camera.lineart.crease_threshold = 0.0

# ---- collection membership
col_collection_1.objects.link(ob_cube_005)
col_collection_1.objects.link(ob_cube_004)
col_collection_1.objects.link(ob_cube_003)
col_collection_1.objects.link(ob_cube_002)
col_collection_1.objects.link(ob_cube_001)
col_collection_1.objects.link(ob_cube)
col_collection_1.objects.link(ob_lamp)
col_collection_1.objects.link(ob_camera)

# ---- scene / render settings (as saved in the file)
scene.camera = ob_camera
scene.frame_start = 1; scene.frame_end = 250; scene.frame_set(1)
scene.render.engine = 'CYCLES'
scene.render.resolution_percentage = 50
scene.render.dither_intensity = 0.0
scene.cycles.use_denoising = False
scene.cycles.samples = 10
scene.cycles.sampling_pattern = 'TABULATED_SOBOL'
scene.cycles.light_sampling_threshold = 0.0
scene.cycles.use_adaptive_sampling = False
scene.cycles.use_light_tree = False
scene.cycles.blur_glossy = 0.0
scene.cycles.pixel_filter_type = 'GAUSSIAN'
scene.cycles.sample_clamp_indirect = 0.0
scene.view_settings.view_transform = 'Standard'
bpy.context.view_layer.update()
